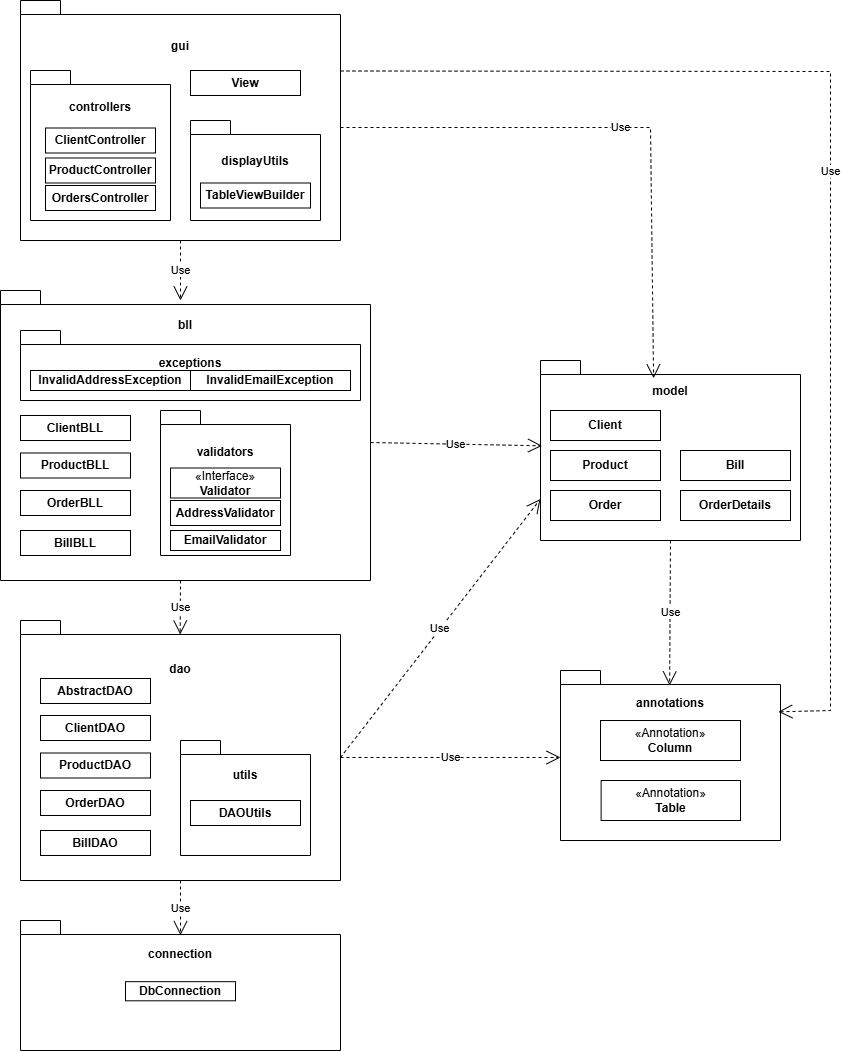

The diagram above was exported from draw.io. Its source (the exported page's mxGraphModel, read from the mxfile embedded in the PNG):
<mxGraphModel dx="2568" dy="1128" grid="1" gridSize="10" guides="1" tooltips="1" connect="1" arrows="1" fold="1" page="1" pageScale="1" pageWidth="850" pageHeight="1100" math="0" shadow="0">
  <root>
    <mxCell id="0" />
    <mxCell id="1" parent="0" />
    <mxCell id="wyPlFvo7SHN7wSIo1H7S-29" value="" style="group" vertex="1" connectable="0" parent="1">
      <mxGeometry x="20" y="930" width="320" height="130" as="geometry" />
    </mxCell>
    <mxCell id="wyPlFvo7SHN7wSIo1H7S-6" value="connection&lt;div&gt;&lt;br&gt;&lt;/div&gt;&lt;div&gt;&lt;br&gt;&lt;/div&gt;&lt;div&gt;&lt;br&gt;&lt;/div&gt;&lt;div&gt;&lt;br&gt;&lt;/div&gt;&lt;div&gt;&lt;br&gt;&lt;/div&gt;" style="shape=folder;fontStyle=1;spacingTop=10;tabWidth=40;tabHeight=14;tabPosition=left;html=1;whiteSpace=wrap;" vertex="1" parent="wyPlFvo7SHN7wSIo1H7S-29">
      <mxGeometry width="320" height="130" as="geometry" />
    </mxCell>
    <mxCell id="wyPlFvo7SHN7wSIo1H7S-20" value="&lt;b&gt;DbConnection&lt;/b&gt;" style="html=1;whiteSpace=wrap;" vertex="1" parent="wyPlFvo7SHN7wSIo1H7S-29">
      <mxGeometry x="105" y="61.17647058823529" width="110" height="19.11764705882353" as="geometry" />
    </mxCell>
    <mxCell id="wyPlFvo7SHN7wSIo1H7S-30" value="" style="group" vertex="1" connectable="0" parent="1">
      <mxGeometry x="20" y="630" width="320" height="260" as="geometry" />
    </mxCell>
    <mxCell id="wyPlFvo7SHN7wSIo1H7S-4" value="dao&lt;div&gt;&lt;br&gt;&lt;/div&gt;&lt;div&gt;&lt;br&gt;&lt;/div&gt;&lt;div&gt;&lt;br&gt;&lt;/div&gt;&lt;div&gt;&lt;br&gt;&lt;/div&gt;&lt;div&gt;&lt;br&gt;&lt;/div&gt;&lt;div&gt;&lt;br&gt;&lt;/div&gt;&lt;div&gt;&lt;br&gt;&lt;/div&gt;&lt;div&gt;&lt;br&gt;&lt;/div&gt;&lt;div&gt;&lt;br&gt;&lt;/div&gt;&lt;div&gt;&lt;br&gt;&lt;/div&gt;&lt;div&gt;&lt;br&gt;&lt;/div&gt;&lt;div&gt;&lt;br&gt;&lt;/div&gt;" style="shape=folder;fontStyle=1;spacingTop=10;tabWidth=40;tabHeight=14;tabPosition=left;html=1;whiteSpace=wrap;" vertex="1" parent="wyPlFvo7SHN7wSIo1H7S-30">
      <mxGeometry width="320" height="260" as="geometry" />
    </mxCell>
    <mxCell id="wyPlFvo7SHN7wSIo1H7S-22" value="&lt;b&gt;ClientDAO&lt;/b&gt;" style="html=1;whiteSpace=wrap;" vertex="1" parent="wyPlFvo7SHN7wSIo1H7S-30">
      <mxGeometry x="20" y="95" width="110" height="25" as="geometry" />
    </mxCell>
    <mxCell id="wyPlFvo7SHN7wSIo1H7S-23" value="&lt;b&gt;ProductDAO&lt;/b&gt;" style="html=1;whiteSpace=wrap;" vertex="1" parent="wyPlFvo7SHN7wSIo1H7S-30">
      <mxGeometry x="20" y="132.5" width="110" height="25" as="geometry" />
    </mxCell>
    <mxCell id="wyPlFvo7SHN7wSIo1H7S-24" value="&lt;b&gt;OrderDAO&lt;/b&gt;" style="html=1;whiteSpace=wrap;" vertex="1" parent="wyPlFvo7SHN7wSIo1H7S-30">
      <mxGeometry x="20" y="170" width="110" height="25" as="geometry" />
    </mxCell>
    <mxCell id="wyPlFvo7SHN7wSIo1H7S-25" value="&lt;b&gt;BillDAO&lt;/b&gt;" style="html=1;whiteSpace=wrap;" vertex="1" parent="wyPlFvo7SHN7wSIo1H7S-30">
      <mxGeometry x="20" y="210" width="110" height="25" as="geometry" />
    </mxCell>
    <mxCell id="wyPlFvo7SHN7wSIo1H7S-26" value="&lt;b&gt;AbstractDAO&lt;/b&gt;" style="html=1;whiteSpace=wrap;" vertex="1" parent="wyPlFvo7SHN7wSIo1H7S-30">
      <mxGeometry x="20" y="58" width="110" height="25" as="geometry" />
    </mxCell>
    <mxCell id="wyPlFvo7SHN7wSIo1H7S-27" value="utils&lt;div&gt;&lt;br&gt;&lt;/div&gt;&lt;div&gt;&lt;br&gt;&lt;/div&gt;&lt;div&gt;&lt;br&gt;&lt;/div&gt;&lt;div&gt;&lt;br&gt;&lt;/div&gt;" style="shape=folder;fontStyle=1;spacingTop=10;tabWidth=40;tabHeight=14;tabPosition=left;html=1;whiteSpace=wrap;" vertex="1" parent="wyPlFvo7SHN7wSIo1H7S-30">
      <mxGeometry x="160" y="120" width="130" height="115" as="geometry" />
    </mxCell>
    <mxCell id="wyPlFvo7SHN7wSIo1H7S-28" value="&lt;b&gt;DAOUtils&lt;/b&gt;" style="html=1;whiteSpace=wrap;" vertex="1" parent="wyPlFvo7SHN7wSIo1H7S-30">
      <mxGeometry x="170" y="180" width="110" height="25" as="geometry" />
    </mxCell>
    <mxCell id="wyPlFvo7SHN7wSIo1H7S-31" value="" style="group" vertex="1" connectable="0" parent="1">
      <mxGeometry x="20" y="10" width="320" height="240" as="geometry" />
    </mxCell>
    <mxCell id="wyPlFvo7SHN7wSIo1H7S-1" value="gui&lt;div&gt;&lt;br&gt;&lt;/div&gt;&lt;div&gt;&lt;br&gt;&lt;/div&gt;&lt;div&gt;&lt;br&gt;&lt;/div&gt;&lt;div&gt;&lt;br&gt;&lt;/div&gt;&lt;div&gt;&lt;br&gt;&lt;/div&gt;&lt;div&gt;&lt;br&gt;&lt;/div&gt;&lt;div&gt;&lt;br&gt;&lt;/div&gt;&lt;div&gt;&lt;br&gt;&lt;/div&gt;&lt;div&gt;&lt;br&gt;&lt;/div&gt;&lt;div&gt;&lt;br&gt;&lt;/div&gt;&lt;div&gt;&lt;br&gt;&lt;/div&gt;" style="shape=folder;fontStyle=1;spacingTop=10;tabWidth=40;tabHeight=14;tabPosition=left;html=1;whiteSpace=wrap;" vertex="1" parent="wyPlFvo7SHN7wSIo1H7S-31">
      <mxGeometry width="320" height="240" as="geometry" />
    </mxCell>
    <mxCell id="wyPlFvo7SHN7wSIo1H7S-8" value="controllers&lt;div&gt;&lt;br&gt;&lt;/div&gt;&lt;div&gt;&lt;br&gt;&lt;/div&gt;&lt;div&gt;&lt;br&gt;&lt;/div&gt;&lt;div&gt;&lt;br&gt;&lt;/div&gt;&lt;div&gt;&lt;br&gt;&lt;/div&gt;&lt;div&gt;&lt;br&gt;&lt;/div&gt;" style="shape=folder;fontStyle=1;spacingTop=10;tabWidth=40;tabHeight=14;tabPosition=left;html=1;whiteSpace=wrap;" vertex="1" parent="wyPlFvo7SHN7wSIo1H7S-31">
      <mxGeometry x="10" y="70" width="140" height="150" as="geometry" />
    </mxCell>
    <mxCell id="wyPlFvo7SHN7wSIo1H7S-9" value="displayUtils&lt;div&gt;&lt;br&gt;&lt;/div&gt;&lt;div&gt;&lt;br&gt;&lt;/div&gt;" style="shape=folder;fontStyle=1;spacingTop=10;tabWidth=40;tabHeight=14;tabPosition=left;html=1;whiteSpace=wrap;" vertex="1" parent="wyPlFvo7SHN7wSIo1H7S-31">
      <mxGeometry x="170" y="120" width="130" height="100" as="geometry" />
    </mxCell>
    <mxCell id="wyPlFvo7SHN7wSIo1H7S-14" value="&lt;b&gt;ClientController&lt;/b&gt;" style="html=1;whiteSpace=wrap;" vertex="1" parent="wyPlFvo7SHN7wSIo1H7S-31">
      <mxGeometry x="25" y="127.5" width="110" height="25" as="geometry" />
    </mxCell>
    <mxCell id="wyPlFvo7SHN7wSIo1H7S-16" value="&lt;b&gt;ProductController&lt;/b&gt;" style="html=1;whiteSpace=wrap;" vertex="1" parent="wyPlFvo7SHN7wSIo1H7S-31">
      <mxGeometry x="25" y="157.5" width="110" height="25" as="geometry" />
    </mxCell>
    <mxCell id="wyPlFvo7SHN7wSIo1H7S-17" value="&lt;b&gt;OrdersController&lt;/b&gt;" style="html=1;whiteSpace=wrap;" vertex="1" parent="wyPlFvo7SHN7wSIo1H7S-31">
      <mxGeometry x="25" y="185" width="110" height="25" as="geometry" />
    </mxCell>
    <mxCell id="wyPlFvo7SHN7wSIo1H7S-18" value="&lt;b&gt;TableViewBuilder&lt;/b&gt;" style="html=1;whiteSpace=wrap;" vertex="1" parent="wyPlFvo7SHN7wSIo1H7S-31">
      <mxGeometry x="180" y="182.5" width="110" height="25" as="geometry" />
    </mxCell>
    <mxCell id="wyPlFvo7SHN7wSIo1H7S-19" value="&lt;b&gt;View&lt;/b&gt;" style="html=1;whiteSpace=wrap;" vertex="1" parent="wyPlFvo7SHN7wSIo1H7S-31">
      <mxGeometry x="170" y="70" width="110" height="25" as="geometry" />
    </mxCell>
    <mxCell id="wyPlFvo7SHN7wSIo1H7S-51" value="" style="group" vertex="1" connectable="0" parent="1">
      <mxGeometry y="300" width="370" height="290" as="geometry" />
    </mxCell>
    <mxCell id="wyPlFvo7SHN7wSIo1H7S-2" value="bll&lt;div&gt;&lt;br&gt;&lt;/div&gt;&lt;div&gt;&lt;br&gt;&lt;/div&gt;&lt;div&gt;&lt;br&gt;&lt;/div&gt;&lt;div&gt;&lt;br&gt;&lt;/div&gt;&lt;div&gt;&lt;br&gt;&lt;/div&gt;&lt;div&gt;&lt;br&gt;&lt;/div&gt;&lt;div&gt;&lt;br&gt;&lt;/div&gt;&lt;div&gt;&lt;br&gt;&lt;/div&gt;&lt;div&gt;&lt;br&gt;&lt;/div&gt;&lt;div&gt;&lt;br&gt;&lt;/div&gt;&lt;div&gt;&lt;br&gt;&lt;/div&gt;&lt;div&gt;&lt;br&gt;&lt;/div&gt;&lt;div&gt;&lt;br&gt;&lt;/div&gt;&lt;div&gt;&lt;br&gt;&lt;/div&gt;&lt;div&gt;&lt;br&gt;&lt;/div&gt;&lt;div&gt;&lt;br&gt;&lt;/div&gt;" style="shape=folder;fontStyle=1;spacingTop=10;tabWidth=40;tabHeight=14;tabPosition=left;html=1;whiteSpace=wrap;" vertex="1" parent="wyPlFvo7SHN7wSIo1H7S-51">
      <mxGeometry width="370" height="290" as="geometry" />
    </mxCell>
    <mxCell id="wyPlFvo7SHN7wSIo1H7S-47" value="exceptions&lt;div&gt;&lt;br&gt;&lt;/div&gt;" style="shape=folder;fontStyle=1;spacingTop=10;tabWidth=40;tabHeight=14;tabPosition=left;html=1;whiteSpace=wrap;" vertex="1" parent="wyPlFvo7SHN7wSIo1H7S-51">
      <mxGeometry x="20" y="40" width="340" height="70" as="geometry" />
    </mxCell>
    <mxCell id="wyPlFvo7SHN7wSIo1H7S-33" value="" style="group" vertex="1" connectable="0" parent="wyPlFvo7SHN7wSIo1H7S-51">
      <mxGeometry y="30" width="350" height="260" as="geometry" />
    </mxCell>
    <mxCell id="wyPlFvo7SHN7wSIo1H7S-35" value="&lt;b&gt;ClientBLL&lt;/b&gt;" style="html=1;whiteSpace=wrap;" vertex="1" parent="wyPlFvo7SHN7wSIo1H7S-33">
      <mxGeometry x="20" y="95" width="110" height="25" as="geometry" />
    </mxCell>
    <mxCell id="wyPlFvo7SHN7wSIo1H7S-36" value="&lt;b&gt;ProductBLL&lt;/b&gt;" style="html=1;whiteSpace=wrap;" vertex="1" parent="wyPlFvo7SHN7wSIo1H7S-33">
      <mxGeometry x="20" y="132.5" width="110" height="25" as="geometry" />
    </mxCell>
    <mxCell id="wyPlFvo7SHN7wSIo1H7S-37" value="&lt;b&gt;OrderBLL&lt;/b&gt;" style="html=1;whiteSpace=wrap;" vertex="1" parent="wyPlFvo7SHN7wSIo1H7S-33">
      <mxGeometry x="20" y="170" width="110" height="25" as="geometry" />
    </mxCell>
    <mxCell id="wyPlFvo7SHN7wSIo1H7S-38" value="&lt;b&gt;BillBLL&lt;/b&gt;" style="html=1;whiteSpace=wrap;" vertex="1" parent="wyPlFvo7SHN7wSIo1H7S-33">
      <mxGeometry x="20" y="210" width="110" height="25" as="geometry" />
    </mxCell>
    <mxCell id="wyPlFvo7SHN7wSIo1H7S-40" value="&lt;div&gt;validators&lt;/div&gt;&lt;div&gt;&lt;br&gt;&lt;/div&gt;&lt;div&gt;&lt;br&gt;&lt;/div&gt;&lt;div&gt;&lt;br&gt;&lt;/div&gt;&lt;div&gt;&lt;br&gt;&lt;/div&gt;&lt;div&gt;&lt;br&gt;&lt;/div&gt;" style="shape=folder;fontStyle=1;spacingTop=10;tabWidth=40;tabHeight=14;tabPosition=left;html=1;whiteSpace=wrap;" vertex="1" parent="wyPlFvo7SHN7wSIo1H7S-33">
      <mxGeometry x="160" y="90" width="130" height="145" as="geometry" />
    </mxCell>
    <mxCell id="wyPlFvo7SHN7wSIo1H7S-41" value="&lt;b&gt;AddressValidator&lt;/b&gt;" style="html=1;whiteSpace=wrap;" vertex="1" parent="wyPlFvo7SHN7wSIo1H7S-33">
      <mxGeometry x="170" y="180" width="110" height="25" as="geometry" />
    </mxCell>
    <mxCell id="wyPlFvo7SHN7wSIo1H7S-42" value="&lt;b&gt;EmailValidator&lt;/b&gt;" style="html=1;whiteSpace=wrap;" vertex="1" parent="wyPlFvo7SHN7wSIo1H7S-33">
      <mxGeometry x="170" y="210" width="110" height="20" as="geometry" />
    </mxCell>
    <mxCell id="wyPlFvo7SHN7wSIo1H7S-44" value="«Interface»&lt;br&gt;&lt;b&gt;Validator&lt;/b&gt;" style="html=1;dropTarget=0;whiteSpace=wrap;" vertex="1" parent="wyPlFvo7SHN7wSIo1H7S-33">
      <mxGeometry x="170" y="147.5" width="110" height="30" as="geometry" />
    </mxCell>
    <mxCell id="wyPlFvo7SHN7wSIo1H7S-50" value="&lt;b&gt;InvalidEmailException&lt;/b&gt;" style="html=1;whiteSpace=wrap;" vertex="1" parent="wyPlFvo7SHN7wSIo1H7S-33">
      <mxGeometry x="190" y="50" width="160" height="20" as="geometry" />
    </mxCell>
    <mxCell id="wyPlFvo7SHN7wSIo1H7S-48" value="&lt;b&gt;InvalidAddressException&lt;/b&gt;" style="html=1;whiteSpace=wrap;" vertex="1" parent="wyPlFvo7SHN7wSIo1H7S-51">
      <mxGeometry x="30" y="80" width="160" height="20" as="geometry" />
    </mxCell>
    <mxCell id="wyPlFvo7SHN7wSIo1H7S-58" value="" style="group" vertex="1" connectable="0" parent="1">
      <mxGeometry x="540" y="370" width="260" height="180" as="geometry" />
    </mxCell>
    <mxCell id="wyPlFvo7SHN7wSIo1H7S-3" value="model&lt;div&gt;&lt;br&gt;&lt;/div&gt;&lt;div&gt;&lt;br&gt;&lt;/div&gt;&lt;div&gt;&lt;br&gt;&lt;/div&gt;&lt;div&gt;&lt;br&gt;&lt;/div&gt;&lt;div&gt;&lt;br&gt;&lt;/div&gt;&lt;div&gt;&lt;br&gt;&lt;/div&gt;&lt;div&gt;&lt;br&gt;&lt;/div&gt;&lt;div&gt;&lt;br&gt;&lt;/div&gt;&lt;div&gt;&lt;br&gt;&lt;/div&gt;" style="shape=folder;fontStyle=1;spacingTop=10;tabWidth=40;tabHeight=14;tabPosition=left;html=1;whiteSpace=wrap;" vertex="1" parent="wyPlFvo7SHN7wSIo1H7S-58">
      <mxGeometry width="260" height="180" as="geometry" />
    </mxCell>
    <mxCell id="wyPlFvo7SHN7wSIo1H7S-52" value="&lt;b&gt;Client&lt;/b&gt;" style="html=1;whiteSpace=wrap;" vertex="1" parent="wyPlFvo7SHN7wSIo1H7S-58">
      <mxGeometry x="10" y="50" width="110" height="30" as="geometry" />
    </mxCell>
    <mxCell id="wyPlFvo7SHN7wSIo1H7S-54" value="&lt;b&gt;Product&lt;/b&gt;" style="html=1;whiteSpace=wrap;" vertex="1" parent="wyPlFvo7SHN7wSIo1H7S-58">
      <mxGeometry x="10" y="90" width="110" height="30" as="geometry" />
    </mxCell>
    <mxCell id="wyPlFvo7SHN7wSIo1H7S-55" value="&lt;b&gt;Order&lt;/b&gt;" style="html=1;whiteSpace=wrap;" vertex="1" parent="wyPlFvo7SHN7wSIo1H7S-58">
      <mxGeometry x="10" y="130" width="110" height="30" as="geometry" />
    </mxCell>
    <mxCell id="wyPlFvo7SHN7wSIo1H7S-56" value="&lt;b&gt;OrderDetails&lt;/b&gt;" style="html=1;whiteSpace=wrap;" vertex="1" parent="wyPlFvo7SHN7wSIo1H7S-58">
      <mxGeometry x="140" y="130" width="110" height="30" as="geometry" />
    </mxCell>
    <mxCell id="wyPlFvo7SHN7wSIo1H7S-57" value="&lt;b&gt;Bill&lt;/b&gt;" style="html=1;whiteSpace=wrap;" vertex="1" parent="wyPlFvo7SHN7wSIo1H7S-58">
      <mxGeometry x="140" y="90" width="110" height="30" as="geometry" />
    </mxCell>
    <mxCell id="wyPlFvo7SHN7wSIo1H7S-59" value="" style="group" vertex="1" connectable="0" parent="1">
      <mxGeometry x="560" y="680" width="220" height="170" as="geometry" />
    </mxCell>
    <mxCell id="wyPlFvo7SHN7wSIo1H7S-7" value="annotations&lt;div&gt;&lt;br&gt;&lt;/div&gt;&lt;div&gt;&lt;br&gt;&lt;/div&gt;&lt;div&gt;&lt;br&gt;&lt;/div&gt;&lt;div&gt;&lt;br&gt;&lt;/div&gt;&lt;div&gt;&lt;br&gt;&lt;/div&gt;&lt;div&gt;&lt;br&gt;&lt;/div&gt;&lt;div&gt;&lt;br&gt;&lt;/div&gt;&lt;div&gt;&lt;br&gt;&lt;/div&gt;" style="shape=folder;fontStyle=1;spacingTop=10;tabWidth=40;tabHeight=14;tabPosition=left;html=1;whiteSpace=wrap;container=0;" vertex="1" parent="wyPlFvo7SHN7wSIo1H7S-59">
      <mxGeometry width="220" height="170" as="geometry" />
    </mxCell>
    <mxCell id="wyPlFvo7SHN7wSIo1H7S-10" value="&lt;div&gt;&lt;span style=&quot;background-color: transparent; color: light-dark(rgb(0, 0, 0), rgb(255, 255, 255));&quot;&gt;«Annotation»&lt;/span&gt;&lt;/div&gt;&lt;div&gt;&lt;b&gt;Table&lt;/b&gt;&lt;/div&gt;" style="html=1;dropTarget=0;whiteSpace=wrap;container=0;" vertex="1" parent="wyPlFvo7SHN7wSIo1H7S-59">
      <mxGeometry x="40.620000000000005" y="110" width="139.38" height="40" as="geometry" />
    </mxCell>
    <mxCell id="wyPlFvo7SHN7wSIo1H7S-12" value="&lt;div&gt;&lt;span style=&quot;background-color: transparent; color: light-dark(rgb(0, 0, 0), rgb(255, 255, 255));&quot;&gt;«Annotation»&lt;/span&gt;&lt;/div&gt;&lt;div&gt;&lt;b&gt;Column&lt;/b&gt;&lt;/div&gt;" style="html=1;dropTarget=0;whiteSpace=wrap;container=0;" vertex="1" parent="wyPlFvo7SHN7wSIo1H7S-59">
      <mxGeometry x="40" y="50" width="140" height="40" as="geometry" />
    </mxCell>
    <mxCell id="wyPlFvo7SHN7wSIo1H7S-61" value="Use" style="endArrow=open;endSize=12;dashed=1;html=1;rounded=0;exitX=0.5;exitY=1;exitDx=0;exitDy=0;exitPerimeter=0;" edge="1" parent="1" source="wyPlFvo7SHN7wSIo1H7S-1">
      <mxGeometry width="160" relative="1" as="geometry">
        <mxPoint x="350" y="230" as="sourcePoint" />
        <mxPoint x="180" y="310" as="targetPoint" />
      </mxGeometry>
    </mxCell>
    <mxCell id="wyPlFvo7SHN7wSIo1H7S-65" value="Use" style="endArrow=open;endSize=12;dashed=1;html=1;rounded=0;entryX=0.499;entryY=0.054;entryDx=0;entryDy=0;entryPerimeter=0;" edge="1" parent="1" target="wyPlFvo7SHN7wSIo1H7S-4">
      <mxGeometry width="160" relative="1" as="geometry">
        <mxPoint x="180" y="590" as="sourcePoint" />
        <mxPoint x="350" y="700" as="targetPoint" />
      </mxGeometry>
    </mxCell>
    <mxCell id="wyPlFvo7SHN7wSIo1H7S-66" value="Use" style="endArrow=open;endSize=12;dashed=1;html=1;rounded=0;exitX=0.5;exitY=1;exitDx=0;exitDy=0;exitPerimeter=0;entryX=0.5;entryY=0.113;entryDx=0;entryDy=0;entryPerimeter=0;" edge="1" parent="1" source="wyPlFvo7SHN7wSIo1H7S-4" target="wyPlFvo7SHN7wSIo1H7S-6">
      <mxGeometry width="160" relative="1" as="geometry">
        <mxPoint x="290" y="990" as="sourcePoint" />
        <mxPoint x="450" y="990" as="targetPoint" />
      </mxGeometry>
    </mxCell>
    <mxCell id="wyPlFvo7SHN7wSIo1H7S-67" value="Use" style="endArrow=open;endSize=12;dashed=1;html=1;rounded=0;exitX=0;exitY=0;exitDx=320;exitDy=127;exitPerimeter=0;entryX=0.435;entryY=0.099;entryDx=0;entryDy=0;entryPerimeter=0;" edge="1" parent="1" source="wyPlFvo7SHN7wSIo1H7S-1" target="wyPlFvo7SHN7wSIo1H7S-3">
      <mxGeometry width="160" relative="1" as="geometry">
        <mxPoint x="430" y="370" as="sourcePoint" />
        <mxPoint x="590" y="370" as="targetPoint" />
        <Array as="points">
          <mxPoint x="650" y="137" />
        </Array>
      </mxGeometry>
    </mxCell>
    <mxCell id="wyPlFvo7SHN7wSIo1H7S-68" value="Use" style="endArrow=open;endSize=12;dashed=1;html=1;rounded=0;exitX=0;exitY=0;exitDx=370;exitDy=152;exitPerimeter=0;entryX=0.006;entryY=0.474;entryDx=0;entryDy=0;entryPerimeter=0;" edge="1" parent="1" source="wyPlFvo7SHN7wSIo1H7S-2" target="wyPlFvo7SHN7wSIo1H7S-3">
      <mxGeometry width="160" relative="1" as="geometry">
        <mxPoint x="430" y="490" as="sourcePoint" />
        <mxPoint x="590" y="490" as="targetPoint" />
      </mxGeometry>
    </mxCell>
    <mxCell id="wyPlFvo7SHN7wSIo1H7S-69" value="Use" style="endArrow=open;endSize=12;dashed=1;html=1;rounded=0;exitX=0;exitY=0;exitDx=320;exitDy=137;exitPerimeter=0;entryX=0;entryY=0;entryDx=0;entryDy=138.5;entryPerimeter=0;" edge="1" parent="1" source="wyPlFvo7SHN7wSIo1H7S-4" target="wyPlFvo7SHN7wSIo1H7S-3">
      <mxGeometry width="160" relative="1" as="geometry">
        <mxPoint x="430" y="690" as="sourcePoint" />
        <mxPoint x="560" y="770" as="targetPoint" />
      </mxGeometry>
    </mxCell>
    <mxCell id="wyPlFvo7SHN7wSIo1H7S-70" value="Use" style="endArrow=open;endSize=12;dashed=1;html=1;rounded=0;exitX=0.5;exitY=1;exitDx=0;exitDy=0;exitPerimeter=0;entryX=0.496;entryY=0.088;entryDx=0;entryDy=0;entryPerimeter=0;" edge="1" parent="1" source="wyPlFvo7SHN7wSIo1H7S-3" target="wyPlFvo7SHN7wSIo1H7S-7">
      <mxGeometry width="160" relative="1" as="geometry">
        <mxPoint x="430" y="570" as="sourcePoint" />
        <mxPoint x="690" y="694" as="targetPoint" />
      </mxGeometry>
    </mxCell>
    <mxCell id="wyPlFvo7SHN7wSIo1H7S-71" value="Use" style="endArrow=open;endSize=12;dashed=1;html=1;rounded=0;exitX=0;exitY=0;exitDx=320;exitDy=137;exitPerimeter=0;" edge="1" parent="1" source="wyPlFvo7SHN7wSIo1H7S-4">
      <mxGeometry width="160" relative="1" as="geometry">
        <mxPoint x="430" y="690" as="sourcePoint" />
        <mxPoint x="560" y="767" as="targetPoint" />
      </mxGeometry>
    </mxCell>
    <mxCell id="wyPlFvo7SHN7wSIo1H7S-72" value="Use" style="endArrow=open;endSize=12;dashed=1;html=1;rounded=0;exitX=0;exitY=0;exitDx=320;exitDy=70.5;exitPerimeter=0;entryX=0.99;entryY=0.243;entryDx=0;entryDy=0;entryPerimeter=0;" edge="1" parent="1" source="wyPlFvo7SHN7wSIo1H7S-1" target="wyPlFvo7SHN7wSIo1H7S-7">
      <mxGeometry width="160" relative="1" as="geometry">
        <mxPoint x="340" y="140" as="sourcePoint" />
        <mxPoint x="830" y="760" as="targetPoint" />
        <Array as="points">
          <mxPoint x="830" y="81" />
          <mxPoint x="830" y="720" />
        </Array>
      </mxGeometry>
    </mxCell>
  </root>
</mxGraphModel>